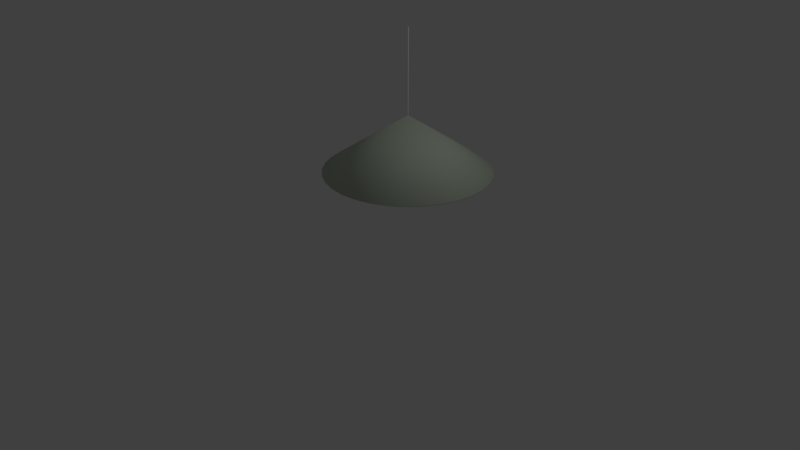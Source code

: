 # Source: Ceiling_Lamp.blend  (saved by Blender 2.79.0; exported with 4.5.12 LTS)
import bpy
from mathutils import Matrix  # noqa: F401  (used for matrix-valued properties, if any)

bpy.ops.wm.read_factory_settings(use_empty=True)
scene = bpy.context.scene
scene.name = 'Scene'

# ---- collections
col_collection_1 = bpy.data.collections.new('Collection 1'); scene.collection.children.link(col_collection_1)

# ---- materials (node trees are filled in below, after node groups)
mat_material_002 = bpy.data.materials.new('Material.002')
mat_material_002.alpha_threshold = 0.0
mat_material_002.use_transparent_shadow = False
mat_material_002.diffuse_color = (0.5649, 0.6422, 0.5255, 1.0)
mat_material_002.roughness = 0.5

# ---- material node trees

# ---- world
world_world = bpy.data.worlds.new('World'); scene.world = world_world
world_world.color = (0.05088, 0.05088, 0.05088)
world_world.use_sun_shadow = False
world_world.sun_shadow_jitter_overblur = 0.0
world_world.cycles.sampling_method = 'MANUAL'

# ---- cameras
cam_camera = bpy.data.cameras.new('Camera')
cam_camera.clip_end = 100.0
cam_camera.lens = 35.0
cam_camera.sensor_width = 32.0
cam_camera.sensor_height = 18.0
cam_camera.ortho_scale = 7.314
cam_camera.dof.focus_distance = 0.0
cam_camera.dof.aperture_fstop = 128.0

# ---- lights
light_lamp = bpy.data.lights.new('Lamp', 'POINT')
light_lamp.transmission_factor = 0.0
light_lamp.cutoff_distance = 30.0
light_lamp.energy = 100.0
light_lamp.shadow_buffer_clip_start = 1.001
light_lamp.shadow_soft_size = 0.1
light_lamp.shadow_maximum_resolution = 0.006
light_lamp.use_absolute_resolution = True

# ---- meshes
me_cylinder = bpy.data.meshes.new('Cylinder')
me_cylinder.from_pydata([(0.0, 1.0, -1.0), (0.0, 1.0, 111.3), (0.1951, 0.9808, -1.0), (0.1951, 0.9808, 111.3), (0.3827, 0.9239, -1.0), (0.3827, 0.9239, 111.3), (0.5556, 0.8315, -1.0), (0.5556, 0.8315, 111.3), (0.7071, 0.7071, -1.0), (0.7071, 0.7071, 111.3), (0.8315, 0.5556, -1.0), (0.8315, 0.5556, 111.3), (0.9239, 0.3827, -1.0), (0.9239, 0.3827, 111.3), (0.9808, 0.1951, -1.0), (0.9808, 0.1951, 111.3), (1.0, 7.55e-08, -1.0), (1.0, 7.55e-08, 111.3), (0.9808, -0.1951, -1.0), (0.9808, -0.1951, 111.3), (0.9239, -0.3827, -1.0), (0.9239, -0.3827, 111.3), (0.8315, -0.5556, -1.0), (0.8315, -0.5556, 111.3), (0.7071, -0.7071, -1.0), (0.7071, -0.7071, 111.3), (0.5556, -0.8315, -1.0), (0.5556, -0.8315, 111.3), (0.3827, -0.9239, -1.0), (0.3827, -0.9239, 111.3), (0.1951, -0.9808, -1.0), (0.1951, -0.9808, 111.3), (-3.258e-07, -1.0, -1.0), (-3.258e-07, -1.0, 111.3), (-0.1951, -0.9808, -1.0), (-0.1951, -0.9808, 111.3), (-0.3827, -0.9239, -1.0), (-0.3827, -0.9239, 111.3), (-0.5556, -0.8315, -1.0), (-0.5556, -0.8315, 111.3), (-0.7071, -0.7071, -1.0), (-0.7071, -0.7071, 111.3), (-0.8315, -0.5556, -1.0), (-0.8315, -0.5556, 111.3), (-0.9239, -0.3827, -1.0), (-0.9239, -0.3827, 111.3), (-0.9808, -0.1951, -1.0), (-0.9808, -0.1951, 111.3), (-1.0, 9.656e-07, -1.0), (-1.0, 9.656e-07, 111.3), (-0.9808, 0.1951, -1.0), (-0.9808, 0.1951, 111.3), (-0.9239, 0.3827, -1.0), (-0.9239, 0.3827, 111.3), (-0.8315, 0.5556, -1.0), (-0.8315, 0.5556, 111.3), (-0.7071, 0.7071, -1.0), (-0.7071, 0.7071, 111.3), (-0.5556, 0.8315, -1.0), (-0.5556, 0.8315, 111.3), (-0.3827, 0.9239, -1.0), (-0.3827, 0.9239, 111.3), (-0.1951, 0.9808, -1.0), (-0.1951, 0.9808, 111.3)], [], [(0, 1, 3, 2), (2, 3, 5, 4), (4, 5, 7, 6), (6, 7, 9, 8), (8, 9, 11, 10), (10, 11, 13, 12), (12, 13, 15, 14), (14, 15, 17, 16), (16, 17, 19, 18), (18, 19, 21, 20), (20, 21, 23, 22), (22, 23, 25, 24), (24, 25, 27, 26), (26, 27, 29, 28), (28, 29, 31, 30), (30, 31, 33, 32), (32, 33, 35, 34), (34, 35, 37, 36), (36, 37, 39, 38), (38, 39, 41, 40), (40, 41, 43, 42), (42, 43, 45, 44), (44, 45, 47, 46), (46, 47, 49, 48), (48, 49, 51, 50), (50, 51, 53, 52), (52, 53, 55, 54), (54, 55, 57, 56), (56, 57, 59, 58), (58, 59, 61, 60), (3, 1, 63, 61, 59, 57, 55, 53, 51, 49, 47, 45, 43, 41, 39, 37, 35, 33, 31, 29, 27, 25, 23, 21, 19, 17, 15, 13, 11, 9, 7, 5), (60, 61, 63, 62), (62, 63, 1, 0), (0, 2, 4, 6, 8, 10, 12, 14, 16, 18, 20, 22, 24, 26, 28, 30, 32, 34, 36, 38, 40, 42, 44, 46, 48, 50, 52, 54, 56, 58, 60, 62)])
me_cylinder.use_remesh_preserve_volume = False
me_cylinder.use_remesh_preserve_attributes = False
me_cylinder.use_mirror_vertex_groups = False
me_cylinder.update()
me_sphere = bpy.data.meshes.new('Sphere')
me_sphere.from_pydata([(-2.158, -0.6194, -1.284), (-2.12, -0.4281, 0.6968), (-2.083, -0.2441, 0.6399), (-2.05, -0.0745, 0.5475), (-2.02, 0.07412, 0.4231), (-1.996, 0.1961, 0.2716), (-1.978, 0.2867, 0.09869), (-1.967, 0.3425, -0.0889), (-1.963, 0.3614, -0.284), (-1.967, 0.3425, -0.4791), (-1.978, 0.2867, -0.6667), (-1.996, 0.1961, -0.8396), (-2.02, 0.07412, -0.9911), (-2.05, -0.0745, -1.115), (-2.083, -0.2441, -1.208), (-2.12, -0.4281, -1.265), (-2.083, -0.4392, 0.6968), (-2.011, -0.2658, 0.6399), (-1.945, -0.1061, 0.5475), (-1.887, 0.03388, 0.4231), (-1.84, 0.1488, 0.2716), (-1.804, 0.2342, 0.09869), (-1.783, 0.2867, -0.0889), (-1.775, 0.3045, -0.284), (-1.783, 0.2867, -0.4791), (-1.804, 0.2342, -0.6667), (-1.84, 0.1488, -0.8396), (-1.887, 0.03388, -0.9911), (-1.945, -0.1061, -1.115), (-2.011, -0.2658, -1.208), (-2.083, -0.4392, -1.265), (-2.05, -0.4572, 0.6968), (-1.945, -0.3012, 0.6399), (-1.849, -0.1575, 0.5475), (-1.765, -0.03146, 0.4231), (-1.696, 0.07194, 0.2716), (-1.645, 0.1488, 0.09869), (-1.613, 0.1961, -0.0889), (-1.602, 0.2121, -0.284), (-1.613, 0.1961, -0.4791), (-1.645, 0.1488, -0.6667), (-1.696, 0.07194, -0.8396), (-1.765, -0.03146, -0.9911), (-1.849, -0.1575, -1.115), (-1.945, -0.3012, -1.208), (-2.05, -0.4572, -1.265), (-2.02, -0.4814, 0.6968), (-1.887, -0.3488, 0.6399), (-1.765, -0.2266, 0.5475), (-1.658, -0.1194, 0.4231), (-1.57, -0.03146, 0.2716), (-1.505, 0.03388, 0.09869), (-1.464, 0.07412, -0.0889), (-1.451, 0.08771, -0.284), (-1.464, 0.07412, -0.4791), (-1.505, 0.03388, -0.6667), (-1.57, -0.03146, -0.8396), (-1.658, -0.1194, -0.9911), (-1.765, -0.2266, -1.115), (-1.887, -0.3488, -1.208), (-2.02, -0.4815, -1.265), (-1.996, -0.511, 0.6968), (-1.84, -0.4068, 0.6399), (-1.696, -0.3107, 0.5475), (-1.57, -0.2266, 0.4231), (-1.467, -0.1575, 0.2716), (-1.39, -0.1061, 0.09869), (-1.342, -0.0745, -0.0889), (-1.326, -0.06383, -0.284), (-1.342, -0.0745, -0.4791), (-1.39, -0.1061, -0.6667), (-1.467, -0.1575, -0.8396), (-1.57, -0.2266, -0.9911), (-1.696, -0.3107, -1.115), (-1.84, -0.4068, -1.208), (-1.996, -0.511, -1.265), (-1.978, -0.5447, 0.6968), (-1.804, -0.473, 0.6399), (-1.645, -0.4068, 0.5475), (-1.505, -0.3488, 0.4231), (-1.39, -0.3012, 0.2716), (-1.304, -0.2658, 0.09869), (-1.252, -0.2441, -0.0889), (-1.234, -0.2367, -0.284), (-1.252, -0.2441, -0.4791), (-1.304, -0.2658, -0.6667), (-1.39, -0.3012, -0.8396), (-1.505, -0.3488, -0.9911), (-1.645, -0.4068, -1.115), (-1.804, -0.473, -1.208), (-1.978, -0.5447, -1.265), (-1.967, -0.5813, 0.6968), (-1.783, -0.5447, 0.6399), (-1.613, -0.511, 0.5475), (-1.464, -0.4815, 0.4231), (-1.342, -0.4572, 0.2716), (-1.252, -0.4392, 0.09869), (-1.196, -0.4281, -0.0889), (-1.177, -0.4243, -0.284), (-1.196, -0.4281, -0.4791), (-1.252, -0.4392, -0.6667), (-1.342, -0.4572, -0.8396), (-1.464, -0.4815, -0.9911), (-1.613, -0.511, -1.115), (-1.783, -0.5447, -1.208), (-1.967, -0.5813, -1.265), (-1.963, -0.6194, 0.6968), (-1.775, -0.6194, 0.6399), (-1.602, -0.6194, 0.5475), (-1.451, -0.6194, 0.4231), (-1.326, -0.6194, 0.2716), (-1.234, -0.6194, 0.09869), (-1.177, -0.6194, -0.0889), (-1.158, -0.6194, -0.284), (-1.177, -0.6194, -0.4791), (-1.234, -0.6194, -0.6667), (-1.326, -0.6194, -0.8396), (-1.451, -0.6194, -0.9911), (-1.602, -0.6194, -1.115), (-1.775, -0.6194, -1.208), (-1.963, -0.6194, -1.265), (-1.967, -0.6575, 0.6968), (-1.783, -0.6941, 0.6399), (-1.613, -0.7278, 0.5475), (-1.464, -0.7573, 0.4231), (-1.342, -0.7816, 0.2716), (-1.252, -0.7996, 0.09869), (-1.196, -0.8107, -0.0889), (-1.177, -0.8145, -0.284), (-1.196, -0.8107, -0.4791), (-1.252, -0.7996, -0.6667), (-1.342, -0.7816, -0.8396), (-1.464, -0.7573, -0.9911), (-1.613, -0.7278, -1.115), (-1.783, -0.6941, -1.208), (-1.967, -0.6575, -1.265), (-1.978, -0.6941, 0.6968), (-1.804, -0.7658, 0.6399), (-1.645, -0.832, 0.5475), (-1.505, -0.89, 0.4231), (-1.39, -0.9376, 0.2716), (-1.304, -0.973, 0.09869), (-1.252, -0.9947, -0.0889), (-1.234, -1.002, -0.284), (-1.252, -0.9947, -0.4791), (-1.304, -0.973, -0.6667), (-1.39, -0.9376, -0.8396), (-1.505, -0.89, -0.9911), (-1.645, -0.832, -1.115), (-1.804, -0.7658, -1.208), (-1.978, -0.6941, -1.265), (-1.996, -0.7278, 0.6968), (-1.84, -0.832, 0.6399), (-1.696, -0.9281, 0.5475), (-1.57, -1.012, 0.4231), (-1.467, -1.081, 0.2716), (-1.39, -1.133, 0.09869), (-1.342, -1.164, -0.0889), (-1.326, -1.175, -0.284), (-1.342, -1.164, -0.4791), (-1.39, -1.133, -0.6667), (-1.467, -1.081, -0.8396), (-1.57, -1.012, -0.9911), (-1.696, -0.9281, -1.115), (-1.84, -0.832, -1.208), (-1.996, -0.7278, -1.265), (-2.02, -0.7573, 0.6968), (-1.887, -0.89, 0.6399), (-1.765, -1.012, 0.5475), (-1.658, -1.119, 0.4231), (-1.57, -1.207, 0.2716), (-1.505, -1.273, 0.09869), (-1.464, -1.313, -0.0889), (-1.451, -1.327, -0.284), (-1.464, -1.313, -0.4791), (-1.505, -1.273, -0.6667), (-1.57, -1.207, -0.8396), (-1.658, -1.119, -0.9911), (-1.765, -1.012, -1.115), (-1.887, -0.89, -1.208), (-2.02, -0.7573, -1.265), (-2.05, -0.7816, 0.6968), (-1.945, -0.9376, 0.6399), (-1.849, -1.081, 0.5475), (-1.765, -1.207, 0.4231), (-1.696, -1.311, 0.2716), (-1.645, -1.388, 0.09869), (-1.613, -1.435, -0.0889), (-1.602, -1.451, -0.284), (-1.613, -1.435, -0.4791), (-1.645, -1.388, -0.6667), (-1.696, -1.311, -0.8396), (-1.765, -1.207, -0.9911), (-1.849, -1.081, -1.115), (-1.945, -0.9376, -1.208), (-2.05, -0.7816, -1.265), (-2.083, -0.7996, 0.6968), (-2.011, -0.973, 0.6399), (-1.945, -1.133, 0.5475), (-1.887, -1.273, 0.4231), (-1.84, -1.388, 0.2716), (-1.804, -1.473, 0.09869), (-1.783, -1.526, -0.0889), (-1.775, -1.543, -0.284), (-1.783, -1.526, -0.4791), (-1.804, -1.473, -0.6667), (-1.84, -1.388, -0.8396), (-1.887, -1.273, -0.9911), (-1.945, -1.133, -1.115), (-2.011, -0.973, -1.208), (-2.083, -0.7996, -1.265), (-2.12, -0.8107, 0.6968), (-2.083, -0.9947, 0.6399), (-2.05, -1.164, 0.5475), (-2.02, -1.313, 0.4231), (-1.996, -1.435, 0.2716), (-1.978, -1.526, 0.09869), (-1.967, -1.581, -0.0889), (-1.963, -1.6, -0.284), (-1.967, -1.581, -0.4791), (-1.978, -1.526, -0.6667), (-1.996, -1.435, -0.8396), (-2.02, -1.313, -0.9911), (-2.05, -1.164, -1.115), (-2.083, -0.9947, -1.208), (-2.12, -0.8107, -1.265), (-2.158, -0.8145, 0.6968), (-2.158, -1.002, 0.6399), (-2.158, -1.175, 0.5475), (-2.158, -1.327, 0.4231), (-2.158, -1.451, 0.2716), (-2.158, -1.543, 0.09869), (-2.158, -1.6, -0.0889), (-2.158, -1.619, -0.284), (-2.158, -1.6, -0.4791), (-2.158, -1.543, -0.6667), (-2.158, -1.451, -0.8396), (-2.158, -1.327, -0.9911), (-2.158, -1.175, -1.115), (-2.158, -1.002, -1.208), (-2.158, -0.8145, -1.265), (-2.196, -0.8107, 0.6968), (-2.233, -0.9947, 0.6399), (-2.266, -1.164, 0.5475), (-2.296, -1.313, 0.4231), (-2.32, -1.435, 0.2716), (-2.338, -1.526, 0.09869), (-2.349, -1.581, -0.0889), (-2.353, -1.6, -0.284), (-2.349, -1.581, -0.4791), (-2.338, -1.526, -0.6667), (-2.32, -1.435, -0.8396), (-2.296, -1.313, -0.9911), (-2.266, -1.164, -1.115), (-2.233, -0.9947, -1.208), (-2.196, -0.8107, -1.265), (-2.158, -0.6194, 0.716), (-2.233, -0.7996, 0.6968), (-2.304, -0.973, 0.6399), (-2.371, -1.133, 0.5475), (-2.429, -1.273, 0.4231), (-2.476, -1.388, 0.2716), (-2.511, -1.473, 0.09869), (-2.533, -1.526, -0.0889), (-2.541, -1.543, -0.284), (-2.533, -1.526, -0.4791), (-2.511, -1.473, -0.6667), (-2.476, -1.388, -0.8396), (-2.429, -1.273, -0.9911), (-2.371, -1.133, -1.115), (-2.304, -0.973, -1.208), (-2.233, -0.7996, -1.265), (-2.266, -0.7816, 0.6968), (-2.371, -0.9376, 0.6399), (-2.467, -1.081, 0.5475), (-2.551, -1.207, 0.4231), (-2.62, -1.311, 0.2716), (-2.671, -1.388, 0.09869), (-2.703, -1.435, -0.0889), (-2.713, -1.451, -0.284), (-2.703, -1.435, -0.4791), (-2.671, -1.388, -0.6667), (-2.62, -1.311, -0.8396), (-2.551, -1.207, -0.9911), (-2.467, -1.081, -1.115), (-2.371, -0.9376, -1.208), (-2.266, -0.7816, -1.265), (-2.296, -0.7573, 0.6968), (-2.429, -0.89, 0.6399), (-2.551, -1.012, 0.5475), (-2.658, -1.119, 0.4231), (-2.746, -1.207, 0.2716), (-2.811, -1.273, 0.09869), (-2.851, -1.313, -0.0889), (-2.865, -1.327, -0.284), (-2.851, -1.313, -0.4791), (-2.811, -1.273, -0.6667), (-2.746, -1.207, -0.8396), (-2.658, -1.119, -0.9911), (-2.551, -1.012, -1.115), (-2.429, -0.89, -1.208), (-2.296, -0.7573, -1.265), (-2.32, -0.7278, 0.6968), (-2.476, -0.832, 0.6399), (-2.62, -0.9281, 0.5475), (-2.746, -1.012, 0.4231), (-2.849, -1.081, 0.2716), (-2.926, -1.133, 0.09869), (-2.973, -1.164, -0.0889), (-2.989, -1.175, -0.284), (-2.973, -1.164, -0.4791), (-2.926, -1.133, -0.6667), (-2.849, -1.081, -0.8396), (-2.746, -1.012, -0.9911), (-2.62, -0.9281, -1.115), (-2.476, -0.832, -1.208), (-2.32, -0.7278, -1.265), (-2.338, -0.6941, 0.6968), (-2.511, -0.7658, 0.6399), (-2.671, -0.832, 0.5475), (-2.811, -0.89, 0.4231), (-2.926, -0.9376, 0.2716), (-3.011, -0.973, 0.09869), (-3.064, -0.9947, -0.0889), (-3.082, -1.002, -0.284), (-3.064, -0.9947, -0.4791), (-3.011, -0.973, -0.6667), (-2.926, -0.9376, -0.8396), (-2.811, -0.89, -0.9911), (-2.671, -0.832, -1.115), (-2.511, -0.7658, -1.208), (-2.338, -0.6941, -1.265), (-2.349, -0.6575, 0.6968), (-2.533, -0.6941, 0.6399), (-2.703, -0.7278, 0.5475), (-2.851, -0.7573, 0.4231), (-2.973, -0.7816, 0.2716), (-3.064, -0.7996, 0.09869), (-3.12, -0.8107, -0.0889), (-3.139, -0.8145, -0.284), (-3.12, -0.8107, -0.4791), (-3.064, -0.7996, -0.6667), (-2.973, -0.7816, -0.8396), (-2.851, -0.7573, -0.9911), (-2.703, -0.7278, -1.115), (-2.533, -0.6941, -1.208), (-2.349, -0.6575, -1.265), (-2.353, -0.6194, 0.6968), (-2.541, -0.6194, 0.6399), (-2.713, -0.6194, 0.5475), (-2.865, -0.6194, 0.4231), (-2.989, -0.6194, 0.2716), (-3.082, -0.6194, 0.09869), (-3.139, -0.6194, -0.0889), (-3.158, -0.6194, -0.284), (-3.139, -0.6194, -0.4791), (-3.082, -0.6194, -0.6667), (-2.989, -0.6194, -0.8396), (-2.865, -0.6194, -0.9911), (-2.713, -0.6194, -1.115), (-2.541, -0.6194, -1.208), (-2.353, -0.6194, -1.265), (-2.349, -0.5813, 0.6968), (-2.533, -0.5447, 0.6399), (-2.703, -0.511, 0.5475), (-2.851, -0.4815, 0.4231), (-2.973, -0.4572, 0.2716), (-3.064, -0.4392, 0.09869), (-3.12, -0.4281, -0.0889), (-3.139, -0.4243, -0.284), (-3.12, -0.4281, -0.4791), (-3.064, -0.4392, -0.6667), (-2.973, -0.4572, -0.8396), (-2.851, -0.4815, -0.9911), (-2.703, -0.511, -1.115), (-2.533, -0.5447, -1.208), (-2.349, -0.5813, -1.265), (-2.338, -0.5447, 0.6968), (-2.511, -0.473, 0.6399), (-2.671, -0.4068, 0.5475), (-2.811, -0.3488, 0.4231), (-2.926, -0.3012, 0.2716), (-3.011, -0.2658, 0.09869), (-3.064, -0.2441, -0.0889), (-3.082, -0.2367, -0.284), (-3.064, -0.2441, -0.4791), (-3.011, -0.2658, -0.6667), (-2.926, -0.3012, -0.8396), (-2.811, -0.3488, -0.9911), (-2.671, -0.4068, -1.115), (-2.511, -0.473, -1.208), (-2.338, -0.5447, -1.265), (-2.32, -0.511, 0.6968), (-2.476, -0.4068, 0.6399), (-2.62, -0.3107, 0.5475), (-2.746, -0.2266, 0.4231), (-2.849, -0.1575, 0.2716), (-2.926, -0.1061, 0.09869), (-2.973, -0.0745, -0.0889), (-2.989, -0.06383, -0.284), (-2.973, -0.0745, -0.4791), (-2.926, -0.1061, -0.6667), (-2.849, -0.1575, -0.8396), (-2.746, -0.2266, -0.9911), (-2.62, -0.3107, -1.115), (-2.476, -0.4068, -1.208), (-2.32, -0.511, -1.265), (-2.296, -0.4815, 0.6968), (-2.429, -0.3488, 0.6399), (-2.551, -0.2266, 0.5475), (-2.658, -0.1194, 0.4231), (-2.746, -0.03146, 0.2716), (-2.811, 0.03388, 0.09869), (-2.851, 0.07412, -0.0889), (-2.865, 0.08771, -0.284), (-2.851, 0.07412, -0.4791), (-2.811, 0.03388, -0.6667), (-2.746, -0.03146, -0.8396), (-2.658, -0.1194, -0.9911), (-2.551, -0.2266, -1.115), (-2.429, -0.3488, -1.208), (-2.296, -0.4815, -1.265), (-2.266, -0.4572, 0.6968), (-2.371, -0.3012, 0.6399), (-2.467, -0.1575, 0.5475), (-2.551, -0.03146, 0.4231), (-2.62, 0.07194, 0.2716), (-2.671, 0.1488, 0.09869), (-2.703, 0.1961, -0.0889), (-2.713, 0.2121, -0.284), (-2.703, 0.1961, -0.4791), (-2.671, 0.1488, -0.6667), (-2.62, 0.07194, -0.8396), (-2.551, -0.03146, -0.9911), (-2.467, -0.1575, -1.115), (-2.371, -0.3012, -1.208), (-2.266, -0.4572, -1.265), (-2.233, -0.4392, 0.6968), (-2.304, -0.2658, 0.6399), (-2.371, -0.1061, 0.5475), (-2.429, 0.03388, 0.4231), (-2.476, 0.1488, 0.2716), (-2.511, 0.2342, 0.09869), (-2.533, 0.2867, -0.0889), (-2.541, 0.3045, -0.284), (-2.533, 0.2867, -0.4791), (-2.511, 0.2342, -0.6667), (-2.476, 0.1488, -0.8396), (-2.429, 0.03388, -0.9911), (-2.371, -0.1061, -1.115), (-2.304, -0.2658, -1.208), (-2.233, -0.4392, -1.265), (-2.196, -0.4281, 0.6968), (-2.233, -0.2441, 0.6399), (-2.266, -0.0745, 0.5475), (-2.296, 0.07412, 0.4231), (-2.32, 0.1961, 0.2716), (-2.338, 0.2867, 0.09869), (-2.349, 0.3425, -0.0889), (-2.353, 0.3614, -0.284), (-2.349, 0.3425, -0.4791), (-2.338, 0.2867, -0.6667), (-2.32, 0.1961, -0.8396), (-2.296, 0.07412, -0.9911), (-2.266, -0.07451, -1.115), (-2.233, -0.2441, -1.208), (-2.196, -0.4281, -1.265), (-2.158, -0.4243, 0.6968), (-2.158, -0.2367, 0.6399), (-2.158, -0.06383, 0.5475), (-2.158, 0.08771, 0.4231), (-2.158, 0.2121, 0.2716), (-2.158, 0.3045, 0.09869), (-2.158, 0.3614, -0.0889), (-2.158, 0.3806, -0.284), (-2.158, 0.3614, -0.4791), (-2.158, 0.3045, -0.6667), (-2.158, 0.2121, -0.8396), (-2.158, 0.08771, -0.9911), (-2.158, -0.06383, -1.115), (-2.158, -0.2367, -1.208), (-2.158, -0.4243, -1.265)], [], [(472, 471, 5, 6), (480, 479, 13, 14), (473, 472, 6, 7), (481, 480, 14, 15), (474, 473, 7, 8), (467, 256, 1), (0, 481, 15), (475, 474, 8, 9), (468, 467, 1, 2), (476, 475, 9, 10), (469, 468, 2, 3), (477, 476, 10, 11), (470, 469, 3, 4), (478, 477, 11, 12), (471, 470, 4, 5), (479, 478, 12, 13), (12, 11, 26, 27), (5, 4, 19, 20), (13, 12, 27, 28), (6, 5, 20, 21), (14, 13, 28, 29), (7, 6, 21, 22), (15, 14, 29, 30), (8, 7, 22, 23), (1, 256, 16), (0, 15, 30), (9, 8, 23, 24), (2, 1, 16, 17), (10, 9, 24, 25), (3, 2, 17, 18), (11, 10, 25, 26), (4, 3, 18, 19), (0, 30, 45), (24, 23, 38, 39), (17, 16, 31, 32), (25, 24, 39, 40), (18, 17, 32, 33), (26, 25, 40, 41), (19, 18, 33, 34), (27, 26, 41, 42), (20, 19, 34, 35), (28, 27, 42, 43), (21, 20, 35, 36), (29, 28, 43, 44), (22, 21, 36, 37), (30, 29, 44, 45), (23, 22, 37, 38), (16, 256, 31), (43, 42, 57, 58), (36, 35, 50, 51), (44, 43, 58, 59), (37, 36, 51, 52), (45, 44, 59, 60), (38, 37, 52, 53), (31, 256, 46), (0, 45, 60), (39, 38, 53, 54), (32, 31, 46, 47), (40, 39, 54, 55), (33, 32, 47, 48), (41, 40, 55, 56), (34, 33, 48, 49), (42, 41, 56, 57), (35, 34, 49, 50), (47, 46, 61, 62), (55, 54, 69, 70), (48, 47, 62, 63), (56, 55, 70, 71), (49, 48, 63, 64), (57, 56, 71, 72), (50, 49, 64, 65), (58, 57, 72, 73), (51, 50, 65, 66), (59, 58, 73, 74), (52, 51, 66, 67), (60, 59, 74, 75), (53, 52, 67, 68), (46, 256, 61), (0, 60, 75), (54, 53, 68, 69), (66, 65, 80, 81), (74, 73, 88, 89), (67, 66, 81, 82), (75, 74, 89, 90), (68, 67, 82, 83), (61, 256, 76), (0, 75, 90), (69, 68, 83, 84), (62, 61, 76, 77), (70, 69, 84, 85), (63, 62, 77, 78), (71, 70, 85, 86), (64, 63, 78, 79), (72, 71, 86, 87), (65, 64, 79, 80), (73, 72, 87, 88), (85, 84, 99, 100), (78, 77, 92, 93), (86, 85, 100, 101), (79, 78, 93, 94), (87, 86, 101, 102), (80, 79, 94, 95), (88, 87, 102, 103), (81, 80, 95, 96), (89, 88, 103, 104), (82, 81, 96, 97), (90, 89, 104, 105), (83, 82, 97, 98), (76, 256, 91), (0, 90, 105), (84, 83, 98, 99), (77, 76, 91, 92), (104, 103, 118, 119), (97, 96, 111, 112), (105, 104, 119, 120), (98, 97, 112, 113), (91, 256, 106), (0, 105, 120), (99, 98, 113, 114), (92, 91, 106, 107), (100, 99, 114, 115), (93, 92, 107, 108), (101, 100, 115, 116), (94, 93, 108, 109), (102, 101, 116, 117), (95, 94, 109, 110), (103, 102, 117, 118), (96, 95, 110, 111), (108, 107, 122, 123), (116, 115, 130, 131), (109, 108, 123, 124), (117, 116, 131, 132), (110, 109, 124, 125), (118, 117, 132, 133), (111, 110, 125, 126), (119, 118, 133, 134), (112, 111, 126, 127), (120, 119, 134, 135), (113, 112, 127, 128), (106, 256, 121), (0, 120, 135), (114, 113, 128, 129), (107, 106, 121, 122), (115, 114, 129, 130), (127, 126, 141, 142), (135, 134, 149, 150), (128, 127, 142, 143), (121, 256, 136), (0, 135, 150), (129, 128, 143, 144), (122, 121, 136, 137), (130, 129, 144, 145), (123, 122, 137, 138), (131, 130, 145, 146), (124, 123, 138, 139), (132, 131, 146, 147), (125, 124, 139, 140), (133, 132, 147, 148), (126, 125, 140, 141), (134, 133, 148, 149), (146, 145, 160, 161), (139, 138, 153, 154), (147, 146, 161, 162), (140, 139, 154, 155), (148, 147, 162, 163), (141, 140, 155, 156), (149, 148, 163, 164), (142, 141, 156, 157), (150, 149, 164, 165), (143, 142, 157, 158), (136, 256, 151), (0, 150, 165), (144, 143, 158, 159), (137, 136, 151, 152), (145, 144, 159, 160), (138, 137, 152, 153), (165, 164, 179, 180), (158, 157, 172, 173), (151, 256, 166), (0, 165, 180), (159, 158, 173, 174), (152, 151, 166, 167), (160, 159, 174, 175), (153, 152, 167, 168), (161, 160, 175, 176), (154, 153, 168, 169), (162, 161, 176, 177), (155, 154, 169, 170), (163, 162, 177, 178), (156, 155, 170, 171), (164, 163, 178, 179), (157, 156, 171, 172), (177, 176, 191, 192), (170, 169, 184, 185), (178, 177, 192, 193), (171, 170, 185, 186), (179, 178, 193, 194), (172, 171, 186, 187), (180, 179, 194, 195), (173, 172, 187, 188), (166, 256, 181), (0, 180, 195), (174, 173, 188, 189), (167, 166, 181, 182), (175, 174, 189, 190), (168, 167, 182, 183), (176, 175, 190, 191), (169, 168, 183, 184), (181, 256, 196), (0, 195, 210), (189, 188, 203, 204), (182, 181, 196, 197), (190, 189, 204, 205), (183, 182, 197, 198), (191, 190, 205, 206), (184, 183, 198, 199), (192, 191, 206, 207), (185, 184, 199, 200), (193, 192, 207, 208), (186, 185, 200, 201), (194, 193, 208, 209), (187, 186, 201, 202), (195, 194, 209, 210), (188, 187, 202, 203), (200, 199, 214, 215), (208, 207, 222, 223), (201, 200, 215, 216), (209, 208, 223, 224), (202, 201, 216, 217), (210, 209, 224, 225), (203, 202, 217, 218), (196, 256, 211), (0, 210, 225), (204, 203, 218, 219), (197, 196, 211, 212), (205, 204, 219, 220), (198, 197, 212, 213), (206, 205, 220, 221), (199, 198, 213, 214), (207, 206, 221, 222), (219, 218, 233, 234), (212, 211, 226, 227), (220, 219, 234, 235), (213, 212, 227, 228), (221, 220, 235, 236), (214, 213, 228, 229), (222, 221, 236, 237), (215, 214, 229, 230), (223, 222, 237, 238), (216, 215, 230, 231), (224, 223, 238, 239), (217, 216, 231, 232), (225, 224, 239, 240), (218, 217, 232, 233), (211, 256, 226), (0, 225, 240), (238, 237, 252, 253), (231, 230, 245, 246), (239, 238, 253, 254), (232, 231, 246, 247), (240, 239, 254, 255), (233, 232, 247, 248), (226, 256, 241), (0, 240, 255), (234, 233, 248, 249), (227, 226, 241, 242), (235, 234, 249, 250), (228, 227, 242, 243), (236, 235, 250, 251), (229, 228, 243, 244), (237, 236, 251, 252), (230, 229, 244, 245), (242, 241, 257, 258), (250, 249, 265, 266), (243, 242, 258, 259), (251, 250, 266, 267), (244, 243, 259, 260), (252, 251, 267, 268), (245, 244, 260, 261), (253, 252, 268, 269), (246, 245, 261, 262), (254, 253, 269, 270), (247, 246, 262, 263), (255, 254, 270, 271), (248, 247, 263, 264), (241, 256, 257), (0, 255, 271), (249, 248, 264, 265), (262, 261, 276, 277), (270, 269, 284, 285), (263, 262, 277, 278), (271, 270, 285, 286), (264, 263, 278, 279), (257, 256, 272), (0, 271, 286), (265, 264, 279, 280), (258, 257, 272, 273), (266, 265, 280, 281), (259, 258, 273, 274), (267, 266, 281, 282), (260, 259, 274, 275), (268, 267, 282, 283), (261, 260, 275, 276), (269, 268, 283, 284), (281, 280, 295, 296), (274, 273, 288, 289), (282, 281, 296, 297), (275, 274, 289, 290), (283, 282, 297, 298), (276, 275, 290, 291), (284, 283, 298, 299), (277, 276, 291, 292), (285, 284, 299, 300), (278, 277, 292, 293), (286, 285, 300, 301), (279, 278, 293, 294), (272, 256, 287), (0, 286, 301), (280, 279, 294, 295), (273, 272, 287, 288), (300, 299, 314, 315), (293, 292, 307, 308), (301, 300, 315, 316), (294, 293, 308, 309), (287, 256, 302), (0, 301, 316), (295, 294, 309, 310), (288, 287, 302, 303), (296, 295, 310, 311), (289, 288, 303, 304), (297, 296, 311, 312), (290, 289, 304, 305), (298, 297, 312, 313), (291, 290, 305, 306), (299, 298, 313, 314), (292, 291, 306, 307), (312, 311, 326, 327), (305, 304, 319, 320), (313, 312, 327, 328), (306, 305, 320, 321), (314, 313, 328, 329), (307, 306, 321, 322), (315, 314, 329, 330), (308, 307, 322, 323), (316, 315, 330, 331), (309, 308, 323, 324), (302, 256, 317), (0, 316, 331), (310, 309, 324, 325), (303, 302, 317, 318), (311, 310, 325, 326), (304, 303, 318, 319), (331, 330, 345, 346), (324, 323, 338, 339), (317, 256, 332), (0, 331, 346), (325, 324, 339, 340), (318, 317, 332, 333), (326, 325, 340, 341), (319, 318, 333, 334), (327, 326, 341, 342), (320, 319, 334, 335), (328, 327, 342, 343), (321, 320, 335, 336), (329, 328, 343, 344), (322, 321, 336, 337), (330, 329, 344, 345), (323, 322, 337, 338), (335, 334, 349, 350), (343, 342, 357, 358), (336, 335, 350, 351), (344, 343, 358, 359), (337, 336, 351, 352), (345, 344, 359, 360), (338, 337, 352, 353), (346, 345, 360, 361), (339, 338, 353, 354), (332, 256, 347), (0, 346, 361), (340, 339, 354, 355), (333, 332, 347, 348), (341, 340, 355, 356), (334, 333, 348, 349), (342, 341, 356, 357), (354, 353, 368, 369), (347, 256, 362), (0, 361, 376), (355, 354, 369, 370), (348, 347, 362, 363), (356, 355, 370, 371), (349, 348, 363, 364), (357, 356, 371, 372), (350, 349, 364, 365), (358, 357, 372, 373), (351, 350, 365, 366), (359, 358, 373, 374), (352, 351, 366, 367), (360, 359, 374, 375), (353, 352, 367, 368), (361, 360, 375, 376), (373, 372, 387, 388), (366, 365, 380, 381), (374, 373, 388, 389), (367, 366, 381, 382), (375, 374, 389, 390), (368, 367, 382, 383), (376, 375, 390, 391), (369, 368, 383, 384), (362, 256, 377), (0, 376, 391), (370, 369, 384, 385), (363, 362, 377, 378), (371, 370, 385, 386), (364, 363, 378, 379), (372, 371, 386, 387), (365, 364, 379, 380), (377, 256, 392), (0, 391, 406), (385, 384, 399, 400), (378, 377, 392, 393), (386, 385, 400, 401), (379, 378, 393, 394), (387, 386, 401, 402), (380, 379, 394, 395), (388, 387, 402, 403), (381, 380, 395, 396), (389, 388, 403, 404), (382, 381, 396, 397), (390, 389, 404, 405), (383, 382, 397, 398), (391, 390, 405, 406), (384, 383, 398, 399), (396, 395, 410, 411), (404, 403, 418, 419), (397, 396, 411, 412), (405, 404, 419, 420), (398, 397, 412, 413), (406, 405, 420, 421), (399, 398, 413, 414), (392, 256, 407), (0, 406, 421), (400, 399, 414, 415), (393, 392, 407, 408), (401, 400, 415, 416), (394, 393, 408, 409), (402, 401, 416, 417), (395, 394, 409, 410), (403, 402, 417, 418), (415, 414, 429, 430), (408, 407, 422, 423), (416, 415, 430, 431), (409, 408, 423, 424), (417, 416, 431, 432), (410, 409, 424, 425), (418, 417, 432, 433), (411, 410, 425, 426), (419, 418, 433, 434), (412, 411, 426, 427), (420, 419, 434, 435), (413, 412, 427, 428), (421, 420, 435, 436), (414, 413, 428, 429), (407, 256, 422), (0, 421, 436), (434, 433, 448, 449), (427, 426, 441, 442), (435, 434, 449, 450), (428, 427, 442, 443), (436, 435, 450, 451), (429, 428, 443, 444), (422, 256, 437), (0, 436, 451), (430, 429, 444, 445), (423, 422, 437, 438), (431, 430, 445, 446), (424, 423, 438, 439), (432, 431, 446, 447), (425, 424, 439, 440), (433, 432, 447, 448), (426, 425, 440, 441), (446, 445, 460, 461), (439, 438, 453, 454), (447, 446, 461, 462), (440, 439, 454, 455), (448, 447, 462, 463), (441, 440, 455, 456), (449, 448, 463, 464), (442, 441, 456, 457), (450, 449, 464, 465), (443, 442, 457, 458), (451, 450, 465, 466), (444, 443, 458, 459), (437, 256, 452), (0, 451, 466), (445, 444, 459, 460), (438, 437, 452, 453), (465, 464, 479, 480), (458, 457, 472, 473), (466, 465, 480, 481), (459, 458, 473, 474), (452, 256, 467), (0, 466, 481), (460, 459, 474, 475), (453, 452, 467, 468), (461, 460, 475, 476), (454, 453, 468, 469), (462, 461, 476, 477), (455, 454, 469, 470), (463, 462, 477, 478), (456, 455, 470, 471), (464, 463, 478, 479), (457, 456, 471, 472)])
me_sphere.polygons.foreach_set('use_smooth', [True] * 512)
me_sphere.use_remesh_preserve_volume = False
me_sphere.use_remesh_preserve_attributes = False
me_sphere.use_mirror_vertex_groups = False
me_sphere.update()
me_cone = bpy.data.meshes.new('Cone')
me_cone.from_pydata([(0.7074, 1.0, -1.165), (0.7074, 0.0, -0.4938), (0.9024, 0.9808, -1.165), (1.09, 0.9239, -1.165), (1.263, 0.8315, -1.165), (1.414, 0.7071, -1.165), (1.539, 0.5556, -1.165), (1.631, 0.3827, -1.165), (1.688, 0.1951, -1.165), (1.707, 7.55e-08, -1.165), (1.688, -0.1951, -1.165), (1.631, -0.3827, -1.165), (1.539, -0.5556, -1.165), (1.414, -0.7071, -1.165), (1.263, -0.8315, -1.165), (1.09, -0.9239, -1.165), (0.9024, -0.9808, -1.165), (0.7074, -1.0, -1.165), (0.5123, -0.9808, -1.165), (0.3247, -0.9239, -1.165), (0.1518, -0.8315, -1.165), (0.0002455, -0.7071, -1.165), (-0.1241, -0.5556, -1.165), (-0.2165, -0.3827, -1.165), (-0.2734, -0.1951, -1.165), (-0.2926, 9.656e-07, -1.165), (-0.2734, 0.1951, -1.165), (-0.2165, 0.3827, -1.165), (-0.1241, 0.5556, -1.165), (0.0002469, 0.7071, -1.165), (0.1518, 0.8315, -1.165), (0.3247, 0.9239, -1.165), (0.5123, 0.9808, -1.165), (0.7074, 0.9944, -1.174), (0.7074, 0.0, -0.5038), (0.9014, 0.9753, -1.174), (1.088, 0.9187, -1.174), (1.26, 0.8268, -1.174), (1.411, 0.7032, -1.174), (1.534, 0.5525, -1.174), (1.626, 0.3806, -1.174), (1.683, 0.194, -1.174), (1.702, 7.55e-08, -1.174), (1.683, -0.194, -1.174), (1.626, -0.3806, -1.174), (1.534, -0.5525, -1.174), (1.411, -0.7032, -1.174), (1.26, -0.8268, -1.174), (1.088, -0.9187, -1.174), (0.9014, -0.9753, -1.174), (0.7074, -0.9944, -1.174), (0.5133, -0.9753, -1.174), (0.3268, -0.9187, -1.174), (0.1549, -0.8268, -1.174), (0.004187, -0.7032, -1.174), (-0.1195, -0.5525, -1.174), (-0.2114, -0.3805, -1.174), (-0.268, -0.194, -1.174), (-0.2871, 9.656e-07, -1.174), (-0.268, 0.194, -1.174), (-0.2114, 0.3806, -1.174), (-0.1195, 0.5525, -1.174), (0.004188, 0.7032, -1.174), (0.1549, 0.8268, -1.174), (0.3268, 0.9187, -1.174), (0.5134, 0.9753, -1.174)], [], [(0, 1, 2), (2, 1, 3), (3, 1, 4), (4, 1, 5), (5, 1, 6), (6, 1, 7), (7, 1, 8), (8, 1, 9), (9, 1, 10), (10, 1, 11), (11, 1, 12), (12, 1, 13), (13, 1, 14), (14, 1, 15), (15, 1, 16), (16, 1, 17), (17, 1, 18), (18, 1, 19), (19, 1, 20), (20, 1, 21), (21, 1, 22), (22, 1, 23), (23, 1, 24), (24, 1, 25), (25, 1, 26), (26, 1, 27), (27, 1, 28), (28, 1, 29), (29, 1, 30), (30, 1, 31), (31, 1, 32), (32, 1, 0), (33, 35, 34), (35, 36, 34), (36, 37, 34), (37, 38, 34), (38, 39, 34), (39, 40, 34), (40, 41, 34), (41, 42, 34), (42, 43, 34), (43, 44, 34), (44, 45, 34), (45, 46, 34), (46, 47, 34), (47, 48, 34), (48, 49, 34), (49, 50, 34), (50, 51, 34), (51, 52, 34), (52, 53, 34), (53, 54, 34), (54, 55, 34), (55, 56, 34), (56, 57, 34), (57, 58, 34), (58, 59, 34), (59, 60, 34), (60, 61, 34), (61, 62, 34), (62, 63, 34), (63, 64, 34), (64, 65, 34), (65, 33, 34), (0, 2, 35, 33), (2, 3, 36, 35), (3, 4, 37, 36), (4, 5, 38, 37), (5, 6, 39, 38), (6, 7, 40, 39), (7, 8, 41, 40), (8, 9, 42, 41), (9, 10, 43, 42), (10, 11, 44, 43), (11, 12, 45, 44), (12, 13, 46, 45), (13, 14, 47, 46), (14, 15, 48, 47), (15, 16, 49, 48), (16, 17, 50, 49), (17, 18, 51, 50), (18, 19, 52, 51), (19, 20, 53, 52), (20, 21, 54, 53), (21, 22, 55, 54), (22, 23, 56, 55), (23, 24, 57, 56), (24, 25, 58, 57), (25, 26, 59, 58), (26, 27, 60, 59), (27, 28, 61, 60), (28, 29, 62, 61), (29, 30, 63, 62), (30, 31, 64, 63), (31, 32, 65, 64), (32, 0, 33, 65)])
me_cone.polygons.foreach_set('use_smooth', [True] * 96)
me_cone.materials.append(mat_material_002)
me_cone.use_remesh_preserve_volume = False
me_cone.use_remesh_preserve_attributes = False
me_cone.use_mirror_vertex_groups = False
me_cone.update()

# ---- objects
ob_cylinder = bpy.data.objects.new('Cylinder', me_cylinder)
ob_sphere = bpy.data.objects.new('Sphere', me_sphere)
ob_cone = bpy.data.objects.new('Cone', me_cone)
ob_lamp = bpy.data.objects.new('Lamp', light_lamp)
ob_camera = bpy.data.objects.new('Camera', cam_camera)

# ---- transforms, parenting, visibility, modifiers, constraints
ob_cylinder.location = (0.7018, 0.001444, 2.065)
ob_cylinder.scale = (0.008877, 0.008877, 0.008877)
ob_cylinder.lineart.crease_threshold = 0.0
ob_sphere.location = (1.004, 0.08887, 1.894)
ob_sphere.scale = (0.1377, 0.1377, 0.1377)
ob_sphere.lineart.crease_threshold = 0.0
ob_cone.location = (0.0, 0.0, 2.55)
ob_cone.lineart.crease_threshold = 0.0
ob_lamp.location = (4.076, 1.005, 5.904)
ob_lamp.rotation_euler = (0.6503, 0.05522, 1.866)
ob_lamp.lock_rotations_4d = False
ob_lamp.empty_display_type = 'ARROWS'
ob_lamp.color = (0.0, 0.0, 0.0, 0.0)
ob_lamp.lineart.crease_threshold = 0.0
ob_camera.location = (7.481, -6.508, 5.344)
ob_camera.rotation_euler = (1.109, 0.0, 0.8149)
ob_camera.lock_rotations_4d = False
ob_camera.empty_display_type = 'ARROWS'
ob_camera.color = (0.0, 0.0, 0.0, 0.0)
ob_camera.display_type = 'WIRE'
ob_camera.lineart.crease_threshold = 0.0

# ---- collection membership
col_collection_1.objects.link(ob_cylinder)
col_collection_1.objects.link(ob_sphere)
col_collection_1.objects.link(ob_cone)
col_collection_1.objects.link(ob_lamp)
col_collection_1.objects.link(ob_camera)

# ---- scene / render settings (as saved in the file)
scene.camera = ob_camera
scene.frame_start = 1; scene.frame_end = 250; scene.frame_set(1)
scene.render.engine = 'BLENDER_EEVEE_NEXT'
scene.render.resolution_percentage = 50
scene.render.dither_intensity = 0.0
scene.cycles.use_denoising = False
scene.cycles.samples = 128
scene.cycles.sampling_pattern = 'TABULATED_SOBOL'
scene.cycles.use_adaptive_sampling = False
scene.cycles.use_light_tree = False
scene.cycles.blur_glossy = 0.0
scene.cycles.sample_clamp_indirect = 0.0
scene.view_settings.view_transform = 'Standard'
bpy.context.view_layer.update()
